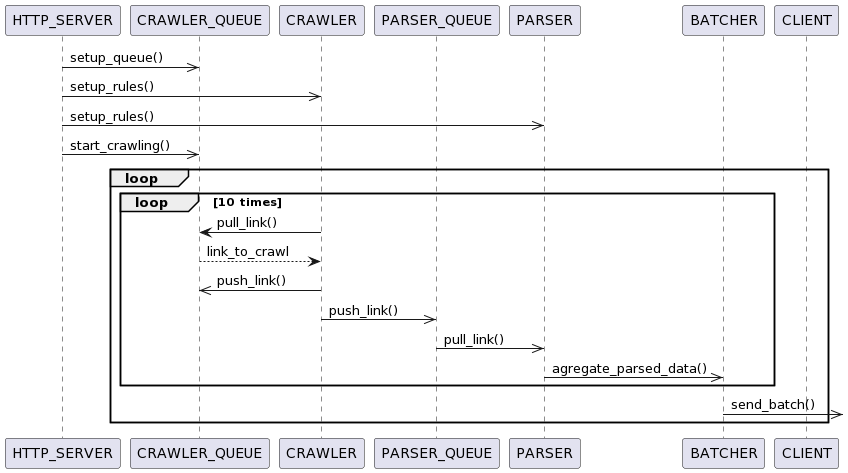

The diagram above was rendered by PlantUML. Its source (embedded in the PNG):
@startuml
participant HTTP_SERVER as http
participant CRAWLER_QUEUE as cque
participant CRAWLER as craw
participant PARSER_QUEUE as pque
participant PARSER as par
participant BATCHER as bat
participant CLIENT as cli

http ->> cque: setup_queue()
http ->> craw: setup_rules()
http ->> par: setup_rules()
http ->> cque: start_crawling()

loop
 loop 10 times
   cque <- craw: pull_link()
   cque --> craw: link_to_crawl
   craw ->> cque: push_link()

   craw ->> pque: push_link()
   pque ->> par: pull_link()
   par ->> bat: agregate_parsed_data()
  
 end
 bat ->> : send_batch()
end
@enduml